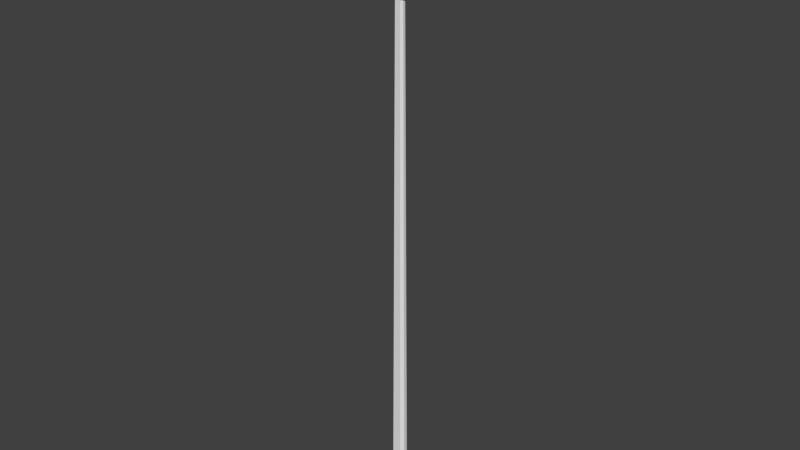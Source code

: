 # Source: Spear.blend  (saved by Blender 2.72.0; exported with 4.5.12 LTS)
import bpy
from mathutils import Matrix  # noqa: F401  (used for matrix-valued properties, if any)

bpy.ops.wm.read_factory_settings(use_empty=True)
scene = bpy.context.scene
scene.name = 'Scene'

# ---- collections
col_collection_1 = bpy.data.collections.new('Collection 1'); scene.collection.children.link(col_collection_1)

# ---- materials (node trees are filled in below, after node groups)
mat_none = bpy.data.materials.new('None')
mat_none.alpha_threshold = 0.0
mat_none.use_transparent_shadow = False
mat_none.specular_color = (0.8, 0.8, 0.8)
mat_none.roughness = 0.5
mat_none.specular_intensity = 1.0
mat_none.line_color = (0.0, 0.0, 0.0, 1.0)

# ---- material node trees

# ---- world
world_world = bpy.data.worlds.new('World'); scene.world = world_world
world_world.color = (0.05088, 0.05088, 0.05088)
world_world.use_sun_shadow = False
world_world.sun_shadow_jitter_overblur = 0.0
world_world.cycles.sampling_method = 'MANUAL'
world_world.cycles.sample_map_resolution = 256

# ---- meshes
me_spear_spear_001 = bpy.data.meshes.new('Spear_Spear.001')
me_spear_spear_001.from_pydata([(-0.02586, -0.006881, -0.9018), (-0.01445, -0.004999, -1.009), (0.02164, -0.006881, -0.9018), (0.01024, -0.004999, -1.009), (-0.01663, -0.01703, -0.9018), (-0.01264, -0.01236, -1.009), (0.00843, -0.01236, -1.009), (-0.01445, -0.004999, 0.7274), (0.01024, -0.004999, 0.7274), (-0.01264, -0.01236, 0.7274), (-0.05764, -0.004487, 0.7667), (0.05343, -0.004487, 0.7667), (-0.04951, -0.01109, 0.7667), (-0.01884, -0.001144, 0.9562), (-0.01639, -0.002807, 0.9562), (0.01463, -0.001144, 0.9562), (0.01241, -0.01703, -0.9018), (0.00843, -0.01236, 0.7274), (0.0453, -0.01109, 0.7667), (0.01218, -0.002807, 0.9562), (-0.01655, -0.004182, 0.6749), (-0.01094, -0.01035, 0.6749), (0.01234, -0.004182, 0.6749), (0.006723, -0.01035, 0.6749), (0.03385, -0.01041, 0.7002), (0.03365, -0.01035, 0.6873), (-0.03806, -0.01041, 0.7002), (0.01988, -0.02577, 0.7002), (0.01976, -0.02563, 0.6873), (-0.03787, -0.01035, 0.6873), (-0.02409, -0.02577, 0.7002), (-0.02397, -0.02563, 0.6873), (0.02683, -0.01313, 0.6955), (0.03053, -0.002323, 0.6972), (-0.02586, 0.006881, -0.9018), (-0.01445, 0.004999, -1.009), (0.02164, 0.006881, -0.9018), (0.01024, 0.004999, -1.009), (-0.01663, 0.01703, -0.9018), (-0.01264, 0.01236, -1.009), (0.00843, 0.01236, -1.009), (-0.002242, 0.0001784, 0.9987), (-0.002265, 8.445e-05, 0.9987), (-0.01445, 0.004999, 0.7274), (0.01024, 0.004999, 0.7274), (-0.01264, 0.01236, 0.7274), (-0.05764, 0.004487, 0.7667), (0.05343, 0.004487, 0.7667), (-0.04951, 0.01109, 0.7667), (-0.01884, 0.001144, 0.9562), (-0.01639, 0.002807, 0.9562), (-0.001949, 8.445e-05, 0.9987), (0.01463, 0.001144, 0.9562), (-0.001973, 0.0001784, 0.9987), (0.01241, 0.01703, -0.9018), (0.00843, 0.01236, 0.7274), (0.0453, 0.01109, 0.7667), (0.01218, 0.002807, 0.9562), (-0.01655, 0.004186, 0.6749), (-0.01094, 0.01036, 0.6749), (0.01234, 0.004186, 0.6749), (0.006723, 0.01036, 0.6749), (0.03385, 0.01041, 0.7002), (0.03365, 0.01035, 0.6873), (-0.03806, 0.01041, 0.7002), (0.01988, 0.02577, 0.7002), (0.01976, 0.02563, 0.6873), (-0.03787, 0.01035, 0.6873), (-0.02409, 0.02577, 0.7002), (-0.02397, 0.02563, 0.6873), (-0.03806, 2.04e-05, 0.7002), (-0.01445, 1.961e-05, -1.009), (-0.01655, 1.293e-05, 0.6749), (-0.02586, 2.014e-05, -0.9018), (0.01234, 1.293e-05, 0.6749), (-0.01264, 2.012e-05, -1.009), (-0.001949, 2.045e-05, 0.9987), (0.02164, 2.014e-05, -0.9018), (-0.002242, 2.045e-05, 0.9987), (-0.05764, 1.993e-05, 0.7667), (-0.01884, 1.995e-05, 0.9562), (0.00843, 2.012e-05, -1.009), (0.03365, 2.04e-05, 0.6873), (0.03385, 2.04e-05, 0.7002), (-0.01445, 1.99e-05, 0.7274), (0.01024, 1.99e-05, 0.7274), (-0.002265, 2.045e-05, 0.9987), (0.05343, 1.993e-05, 0.7667), (-0.03787, 2.04e-05, 0.6873), (0.01024, 1.961e-05, -1.009), (-0.001973, 2.045e-05, 0.9987), (0.01463, 1.995e-05, 0.9562), (0.02683, 0.01313, 0.6955), (0.03053, 0.002323, 0.6972), (0.03136, 0.004152, 0.6992), (0.02766, 0.01495, 0.6975)], [(32, 33)], [(77, 2, 3, 89), (4, 0, 1, 5), (10, 7, 9, 12), (17, 18, 12, 9), (13, 10, 12, 14), (19, 14, 12, 18), (41, 42, 13, 14), (76, 51, 15, 91), (20, 0, 4, 21), (2, 22, 23, 16), (2, 16, 6, 3), (38, 59, 61, 54), (16, 4, 5, 6), (79, 84, 7, 10), (18, 17, 8, 11), (91, 15, 11, 87), (80, 79, 10, 13), (51, 53, 19, 15), (53, 41, 14, 19), (72, 73, 0, 20), (22, 2, 77, 74), (62, 65, 55, 44), (84, 70, 26, 7), (7, 26, 30, 9), (24, 83, 85, 8), (83, 24, 25, 82), (24, 27, 28, 25), (72, 20, 29, 88), (21, 23, 28, 31), (20, 21, 31, 29), (30, 26, 29, 31), (23, 22, 25, 28), (27, 30, 31, 28), (0, 73, 71, 1), (6, 81, 89, 3), (87, 85, 44, 47), (19, 18, 11, 15), (42, 86, 80, 13), (1, 71, 75, 5), (5, 75, 81, 6), (65, 68, 45, 55), (26, 70, 88, 29), (22, 74, 82, 25), (77, 89, 37, 36), (38, 39, 35, 34), (46, 48, 45, 43), (56, 55, 45, 48), (49, 50, 48, 46), (57, 56, 48, 50), (41, 50, 49, 42), (76, 91, 52, 51), (58, 59, 38, 34), (60, 36, 54, 61), (36, 37, 40, 54), (54, 40, 39, 38), (46, 43, 84, 79), (55, 56, 47, 44), (91, 87, 47, 52), (49, 46, 79, 80), (51, 52, 57, 53), (53, 57, 50, 41), (58, 34, 73, 72), (74, 77, 36, 60), (43, 64, 70, 84), (45, 68, 64, 43), (85, 83, 62, 44), (16, 23, 21, 4), (9, 30, 27, 17), (83, 82, 63, 62), (62, 63, 66, 65), (72, 88, 67, 58), (59, 69, 66, 61), (58, 67, 69, 59), (68, 69, 67, 64), (61, 66, 63, 60), (65, 66, 69, 68), (34, 35, 71, 73), (40, 37, 89, 81), (41, 42, 86, 78), (57, 52, 47, 56), (85, 87, 11, 8), (42, 49, 80, 86), (53, 41, 78, 90), (35, 39, 75, 71), (51, 53, 90, 76), (39, 40, 81, 75), (27, 24, 8, 17), (64, 67, 88, 70), (60, 63, 82, 74), (95, 92, 93, 94)])
_uv = me_spear_spear_001.uv_layers.new(name='UVMap')
_uv.uv.foreach_set('vector', [0.916, 0.4866, 0.9158, 0.474, 0.9751, 0.4679, 0.9755, 0.4866, 0.917, 0.5373, 0.9166, 0.5153, 0.9761, 0.5182, 0.9765, 0.5363, 0.7218, 0.1242, 0.7302, 0.09643, 0.7446, 0.09643, 0.7265, 0.1242, 0.7901, 0.09643, 0.8141, 0.1242, 0.7265, 0.1242, 0.7446, 0.09643, 0.7213, 0.2579, 0.7218, 0.1242, 0.7265, 0.1242, 0.7248, 0.2579, 0.8145, 0.2579, 0.7248, 0.2579, 0.7265, 0.1242, 0.8141, 0.1242, 0.7167, 0.2878, 0.7181, 0.2878, 0.7213, 0.2579, 0.7248, 0.2579, 0.9242, 0.2878, 0.9231, 0.2878, 0.8194, 0.2579, 0.8219, 0.2579, 0.04193, 0.5157, 0.9166, 0.5153, 0.917, 0.5373, 0.04234, 0.5366, 0.9158, 0.474, 0.0411, 0.4741, 0.04347, 0.5934, 0.9182, 0.5947, 0.9158, 0.474, 0.9182, 0.5947, 0.9776, 0.5933, 0.9751, 0.4679, 0.9179, 0.5824, 0.04331, 0.585, 0.04218, 0.5282, 0.9168, 0.5251, 0.9182, 0.5947, 0.917, 0.5373, 0.9765, 0.5363, 0.9776, 0.5933, 0.7193, 0.1242, 0.7192, 0.09643, 0.7302, 0.09643, 0.7218, 0.1242, 0.8141, 0.1242, 0.7901, 0.09643, 0.8071, 0.09643, 0.8192, 0.1242, 0.8219, 0.2579, 0.8194, 0.2579, 0.8192, 0.1242, 0.8219, 0.1242, 0.7193, 0.2579, 0.7193, 0.1242, 0.7218, 0.1242, 0.7213, 0.2579, 0.7179, 0.2878, 0.9216, 0.2878, 0.8145, 0.2579, 0.8194, 0.2579, 0.7163, 0.2878, 0.7167, 0.2878, 0.7248, 0.2579, 0.8145, 0.2579, 0.04173, 0.5056, 0.9164, 0.5046, 0.9166, 0.5153, 0.04193, 0.5157, 0.0411, 0.4741, 0.9158, 0.474, 0.916, 0.4866, 0.04137, 0.4875, 0.02756, 0.4997, 0.02806, 0.5249, 0.01302, 0.5273, 0.0126, 0.5061, 0.01259, 0.5056, 0.02768, 0.5056, 0.02789, 0.5165, 0.01286, 0.5193, 0.01286, 0.5193, 0.02789, 0.5165, 0.02834, 0.5391, 0.01322, 0.5373, 0.02707, 0.4753, 0.02732, 0.4875, 0.01223, 0.4876, 0.01186, 0.4689, 0.02732, 0.4875, 0.02707, 0.4753, 0.03426, 0.4753, 0.0345, 0.4875, 0.02707, 0.4753, 0.02949, 0.5967, 0.03667, 0.5967, 0.03426, 0.4753, 0.04173, 0.5056, 0.04193, 0.5157, 0.03508, 0.5165, 0.03486, 0.5056, 0.04234, 0.5366, 0.04347, 0.5934, 0.03667, 0.5967, 0.03553, 0.5391, 0.04193, 0.5157, 0.04234, 0.5366, 0.03553, 0.5391, 0.03508, 0.5165, 0.02834, 0.5391, 0.02789, 0.5165, 0.03508, 0.5165, 0.03553, 0.5391, 0.04347, 0.5934, 0.0411, 0.4741, 0.03426, 0.4753, 0.03667, 0.5967, 0.02949, 0.5967, 0.02834, 0.5391, 0.03553, 0.5391, 0.03667, 0.5967, 0.9166, 0.5153, 0.9164, 0.5046, 0.9758, 0.5046, 0.9761, 0.5182, 0.9776, 0.5933, 0.9755, 0.4866, 0.9755, 0.4866, 0.9751, 0.4679, 0.8219, 0.1242, 0.822, 0.09643, 0.8367, 0.09643, 0.8246, 0.1242, 0.8145, 0.2579, 0.8141, 0.1242, 0.8192, 0.1242, 0.8194, 0.2579, 0.7181, 0.2878, 0.719, 0.2878, 0.7193, 0.2579, 0.7213, 0.2579, 0.9761, 0.5182, 0.9758, 0.5046, 0.9758, 0.5045, 0.9765, 0.5363, 0.9765, 0.5363, 0.978, 0.6149, 0.9755, 0.4866, 0.9776, 0.5933, 0.02806, 0.5249, 0.02921, 0.5825, 0.01416, 0.5844, 0.01302, 0.5273, 0.02789, 0.5165, 0.02768, 0.5056, 0.03486, 0.5056, 0.03508, 0.5165, 0.0411, 0.4741, 0.04137, 0.4875, 0.0345, 0.4875, 0.03426, 0.4753, 0.916, 0.4866, 0.9755, 0.4866, 0.9758, 0.5051, 0.9163, 0.4992, 0.9157, 0.4721, 0.9752, 0.4729, 0.9756, 0.491, 0.9162, 0.494, 0.7168, 0.1242, 0.7121, 0.1242, 0.694, 0.09643, 0.7084, 0.09643, 0.8297, 0.1242, 0.8537, 0.09643, 0.8992, 0.09643, 0.9173, 0.1242, 0.7173, 0.2579, 0.7138, 0.2579, 0.7121, 0.1242, 0.7168, 0.1242, 0.8293, 0.2579, 0.8297, 0.1242, 0.9173, 0.1242, 0.919, 0.2579, 0.7167, 0.2878, 0.7138, 0.2579, 0.7173, 0.2579, 0.7181, 0.2878, 0.9242, 0.2878, 0.8219, 0.2579, 0.8245, 0.2579, 0.9231, 0.2878, 0.04153, 0.4955, 0.04111, 0.4746, 0.9157, 0.4721, 0.9162, 0.494, 0.04163, 0.5009, 0.9163, 0.4992, 0.9168, 0.5251, 0.04218, 0.5282, 0.9163, 0.4992, 0.9758, 0.5051, 0.9763, 0.5263, 0.9168, 0.5251, 0.9168, 0.5251, 0.9763, 0.5263, 0.9774, 0.5833, 0.9179, 0.5824, 0.7168, 0.1242, 0.7084, 0.09643, 0.7192, 0.09643, 0.7193, 0.1242, 0.8537, 0.09643, 0.8297, 0.1242, 0.8246, 0.1242, 0.8367, 0.09643, 0.8219, 0.2579, 0.8219, 0.1242, 0.8246, 0.1242, 0.8245, 0.2579, 0.7173, 0.2579, 0.7168, 0.1242, 0.7193, 0.1242, 0.7193, 0.2579, 0.9231, 0.2878, 0.8245, 0.2579, 0.8293, 0.2579, 0.9216, 0.2878, 0.9216, 0.2878, 0.8293, 0.2579, 0.919, 0.2579, 0.9219, 0.2878, 0.04153, 0.4955, 0.9162, 0.494, 0.9164, 0.5046, 0.04173, 0.5056, 0.04137, 0.4875, 0.916, 0.4866, 0.9163, 0.4992, 0.04163, 0.5009, 0.01232, 0.492, 0.02746, 0.4947, 0.02768, 0.5056, 0.01259, 0.5056, 0.01196, 0.474, 0.02701, 0.4721, 0.02746, 0.4947, 0.01232, 0.492, 0.01223, 0.4876, 0.02732, 0.4875, 0.02756, 0.4997, 0.0126, 0.5061, 0.9182, 0.5947, 0.04347, 0.5934, 0.04234, 0.5366, 0.917, 0.5373, 0.01322, 0.5373, 0.02834, 0.5391, 0.02949, 0.5967, 0.01435, 0.5944, 0.02732, 0.4875, 0.0345, 0.4875, 0.03474, 0.4997, 0.02756, 0.4997, 0.02756, 0.4997, 0.03474, 0.4997, 0.03524, 0.5249, 0.02806, 0.5249, 0.04173, 0.5056, 0.03486, 0.5056, 0.03464, 0.4947, 0.04153, 0.4955, 0.04331, 0.585, 0.03639, 0.5825, 0.03524, 0.5249, 0.04218, 0.5282, 0.04153, 0.4955, 0.03464, 0.4947, 0.03419, 0.4721, 0.04111, 0.4746, 0.02701, 0.4721, 0.03419, 0.4721, 0.03464, 0.4947, 0.02746, 0.4947, 0.04218, 0.5282, 0.03524, 0.5249, 0.03474, 0.4997, 0.04163, 0.5009, 0.02806, 0.5249, 0.03524, 0.5249, 0.03639, 0.5825, 0.02921, 0.5825, 0.9162, 0.494, 0.9756, 0.491, 0.9758, 0.5046, 0.9164, 0.5046, 0.9763, 0.5263, 0.9758, 0.5051, 0.9755, 0.4866, 0.9755, 0.4866, 0.7167, 0.2878, 0.7181, 0.2878, 0.719, 0.2878, 0.719, 0.2878, 0.8293, 0.2579, 0.8245, 0.2579, 0.8246, 0.1242, 0.8297, 0.1242, 0.822, 0.09643, 0.8219, 0.1242, 0.8192, 0.1242, 0.8071, 0.09643, 0.7181, 0.2878, 0.7173, 0.2579, 0.7193, 0.2579, 0.719, 0.2878, 0.7163, 0.2878, 0.7167, 0.2878, 0.719, 0.2878, 0.7189, 0.2878, 0.9756, 0.491, 0.9752, 0.4729, 0.9758, 0.5045, 0.9758, 0.5046, 0.7179, 0.2878, 0.7163, 0.2878, 0.7189, 0.2878, 0.7189, 0.2878, 0.9774, 0.5833, 0.9763, 0.5263, 0.9755, 0.4866, 0.978, 0.6149, 0.02949, 0.5967, 0.02707, 0.4753, 0.01186, 0.4689, 0.01435, 0.5944, 0.02746, 0.4947, 0.03464, 0.4947, 0.03486, 0.5056, 0.02768, 0.5056, 0.04163, 0.5009, 0.03474, 0.4997, 0.0345, 0.4875, 0.04137, 0.4875, 0.3558, 0.4408, 0.3575, 0.4404, 0.359, 0.4333, 0.3573, 0.4336])
me_spear_spear_001.materials.append(mat_none)
me_spear_spear_001.use_remesh_preserve_volume = False
me_spear_spear_001.use_remesh_preserve_attributes = False
me_spear_spear_001.use_mirror_vertex_groups = False
me_spear_spear_001.update()

# ---- objects
ob_spear_spear_001 = bpy.data.objects.new('Spear_Spear.001', me_spear_spear_001)

# ---- transforms, parenting, visibility, modifiers, constraints
ob_spear_spear_001.location = (0.0, 0.0, 0.0)
ob_spear_spear_001.lineart.crease_threshold = 0.0

# ---- collection membership
col_collection_1.objects.link(ob_spear_spear_001)

# ---- scene / render settings (as saved in the file)
scene.frame_start = 1; scene.frame_end = 250; scene.frame_set(1)
scene.render.engine = 'BLENDER_EEVEE_NEXT'
scene.render.image_settings.color_mode = 'RGB'
scene.render.image_settings.compression = 90
scene.render.resolution_percentage = 50
scene.render.dither_intensity = 0.0
scene.cycles.use_denoising = False
scene.cycles.samples = 10
scene.cycles.sampling_pattern = 'TABULATED_SOBOL'
scene.cycles.light_sampling_threshold = 0.0
scene.cycles.use_adaptive_sampling = False
scene.cycles.use_light_tree = False
scene.cycles.blur_glossy = 0.0
scene.cycles.volume_bounces = 1
scene.cycles.pixel_filter_type = 'GAUSSIAN'
scene.cycles.sample_clamp_indirect = 0.0
scene.view_settings.view_transform = 'Standard'
bpy.context.view_layer.update()

# ---- added for rendering (the .blend has no active camera and no usable light): camera, sun
cam_auto = bpy.data.cameras.new('AutoCamera')
cam_auto.lens = 50.0
cam_auto.sensor_width = 36.0
cam_auto.clip_end = 1000.0
ob_auto_camera = bpy.data.objects.new('AutoCamera', cam_auto)
scene.collection.objects.link(ob_auto_camera)
ob_auto_camera.location = (1.85894, -2.23325, 1.48364)
ob_auto_camera.rotation_euler = (1.09748, -7.21219e-08, 0.694738)
scene.camera = ob_auto_camera
light_auto_sun = bpy.data.lights.new('AutoSun', 'SUN')
light_auto_sun.energy = 3.0
light_auto_sun.angle = 0.0523599
ob_auto_sun = bpy.data.objects.new('AutoSun', light_auto_sun)
scene.collection.objects.link(ob_auto_sun)
ob_auto_sun.rotation_euler = (0.872665, 0.174533, 0.523599)
bpy.context.view_layer.update()
